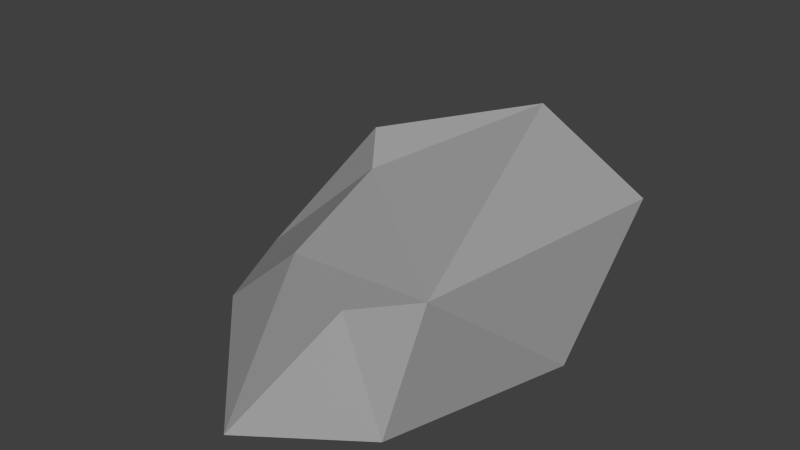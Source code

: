 # Source: Rock3.blend  (saved by Blender 2.76.0; exported with 4.5.12 LTS)
import bpy
from mathutils import Matrix  # noqa: F401  (used for matrix-valued properties, if any)

bpy.ops.wm.read_factory_settings(use_empty=True)
scene = bpy.context.scene
scene.name = 'Scene'

# ---- collections
col_collection_1 = bpy.data.collections.new('Collection 1'); scene.collection.children.link(col_collection_1)

# ---- materials (node trees are filled in below, after node groups)
mat_rock_002 = bpy.data.materials.new('Rock.002')
mat_rock_002.alpha_threshold = 0.0
mat_rock_002.diffuse_color = (0.3588, 0.3588, 0.3588, 1.0)
mat_rock_002.roughness = 0.5

# ---- material node trees

# ---- world
world_world = bpy.data.worlds.new('World'); scene.world = world_world
world_world.color = (0.05088, 0.05088, 0.05088)
world_world.use_sun_shadow = False
world_world.sun_shadow_jitter_overblur = 0.0
world_world.cycles.sampling_method = 'MANUAL'
world_world.cycles.sample_map_resolution = 256

# ---- meshes
me_icosphere_002 = bpy.data.meshes.new('Icosphere.002')
me_icosphere_002.from_pydata([(0.194, -0.3847, -0.02568), (0.2455, -0.3236, 0.258), (-0.1447, -0.01742, 0.287), (-0.4833, 0.01767, -0.008736), (-0.1567, 0.01765, -0.01243), (0.3207, 0.01763, -0.01597), (0.06218, 0.2943, 0.3899), (-0.2166, 0.07774, 0.3302), (-0.391, 0.2828, -0.008531), (0.2263, 0.2828, -0.01377), (0.3466, 0.2297, 0.2788), (-0.01812, 0.5135, -0.004172), (-0.1336, -0.2612, 0.1954), (-0.03878, -0.5525, -0.02484), (0.1081, -0.3879, 0.2186), (-0.3688, -0.2256, -0.007506)], [], [(2, 3, 15, 12), (1, 0, 5), (0, 1, 14, 13), (0, 3, 4), (0, 4, 5), (1, 5, 10), (2, 1, 6), (3, 2, 7), (4, 3, 8), (5, 4, 9), (1, 10, 6), (2, 6, 7), (3, 7, 8), (4, 8, 9), (5, 9, 10), (6, 10, 11), (7, 6, 11), (8, 7, 11), (9, 8, 11), (10, 9, 11), (13, 14, 12), (13, 12, 15), (1, 2, 12, 14), (3, 0, 13, 15)])
me_icosphere_002.materials.append(mat_rock_002)
me_icosphere_002.use_remesh_preserve_volume = False
me_icosphere_002.use_remesh_preserve_attributes = False
me_icosphere_002.use_mirror_vertex_groups = False
me_icosphere_002.update()

# ---- objects
ob_rock3 = bpy.data.objects.new('Rock3', me_icosphere_002)

# ---- transforms, parenting, visibility, modifiers, constraints
ob_rock3.location = (0.0, 0.0, 0.0)
ob_rock3.lineart.crease_threshold = 0.0

# ---- collection membership
col_collection_1.objects.link(ob_rock3)

# ---- scene / render settings (as saved in the file)
scene.frame_start = 1; scene.frame_end = 250; scene.frame_set(1)
scene.render.engine = 'CYCLES'
scene.render.resolution_percentage = 50
scene.render.dither_intensity = 0.0
scene.cycles.use_denoising = False
scene.cycles.samples = 10
scene.cycles.sampling_pattern = 'TABULATED_SOBOL'
scene.cycles.light_sampling_threshold = 0.0
scene.cycles.use_adaptive_sampling = False
scene.cycles.use_light_tree = False
scene.cycles.blur_glossy = 0.0
scene.cycles.pixel_filter_type = 'GAUSSIAN'
scene.cycles.sample_clamp_indirect = 0.0
scene.view_settings.view_transform = 'Standard'
bpy.context.view_layer.update()

# ---- added for rendering (the .blend has no active camera and no usable light): camera, sun
cam_auto = bpy.data.cameras.new('AutoCamera')
cam_auto.lens = 50.0
cam_auto.sensor_width = 36.0
cam_auto.clip_end = 1000.0
ob_auto_camera = bpy.data.objects.new('AutoCamera', cam_auto)
scene.collection.objects.link(ob_auto_camera)
ob_auto_camera.location = (1.23933, -1.58875, 1.22828)
ob_auto_camera.rotation_euler = (1.09748, -7.21219e-08, 0.694738)
scene.camera = ob_auto_camera
light_auto_sun = bpy.data.lights.new('AutoSun', 'SUN')
light_auto_sun.energy = 3.0
light_auto_sun.angle = 0.0523599
ob_auto_sun = bpy.data.objects.new('AutoSun', light_auto_sun)
scene.collection.objects.link(ob_auto_sun)
ob_auto_sun.rotation_euler = (0.872665, 0.174533, 0.523599)
bpy.context.view_layer.update()
